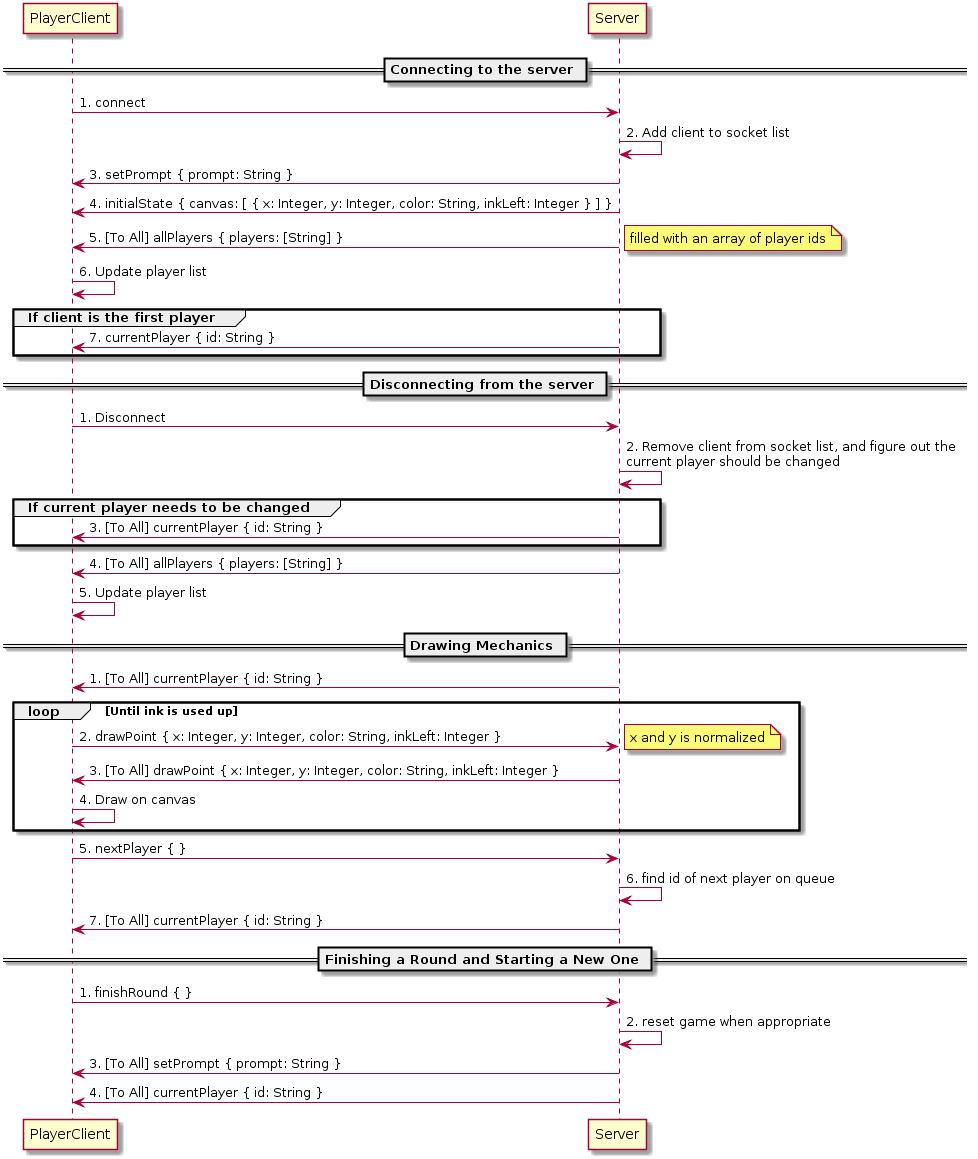

The diagram above was rendered by PlantUML. Its source (embedded in the PNG):
@startuml
== Connecting to the server ==
PlayerClient -> Server: 1. connect
Server -> Server: 2. Add client to socket list
Server -> PlayerClient: 3. setPrompt { prompt: String }
Server -> PlayerClient: 4. initialState { canvas: [ { x: Integer, y: Integer, color: String, inkLeft: Integer } ] }
Server -> PlayerClient: 5. [To All] allPlayers { players: [String] }
note right: filled with an array of player ids
PlayerClient -> PlayerClient: 6. Update player list
group If client is the first player
    Server -> PlayerClient: 7. currentPlayer { id: String }
end

== Disconnecting from the server ==

PlayerClient -> Server: 1. Disconnect
Server -> Server: 2. Remove client from socket list, and figure out the \ncurrent player should be changed
group If current player needs to be changed 
    Server -> PlayerClient: 3. [To All] currentPlayer { id: String }
end
Server -> PlayerClient: 4. [To All] allPlayers { players: [String] }
PlayerClient -> PlayerClient: 5. Update player list

== Drawing Mechanics ==

Server -> PlayerClient: 1. [To All] currentPlayer { id: String }

LOOP Until ink is used up
    PlayerClient -> Server: 2. drawPoint { x: Integer, y: Integer, color: String, inkLeft: Integer }
    note right: x and y is normalized
    Server -> PlayerClient: 3. [To All] drawPoint { x: Integer, y: Integer, color: String, inkLeft: Integer }
    PlayerClient -> PlayerClient: 4. Draw on canvas
end

PlayerClient -> Server: 5. nextPlayer { }
Server -> Server: 6. find id of next player on queue
Server -> PlayerClient: 7. [To All] currentPlayer { id: String }

== Finishing a Round and Starting a New One ==

PlayerClient -> Server: 1. finishRound { }
Server -> Server: 2. reset game when appropriate
Server -> PlayerClient: 3. [To All] setPrompt { prompt: String }
Server -> PlayerClient: 4. [To All] currentPlayer { id: String }
@enduml